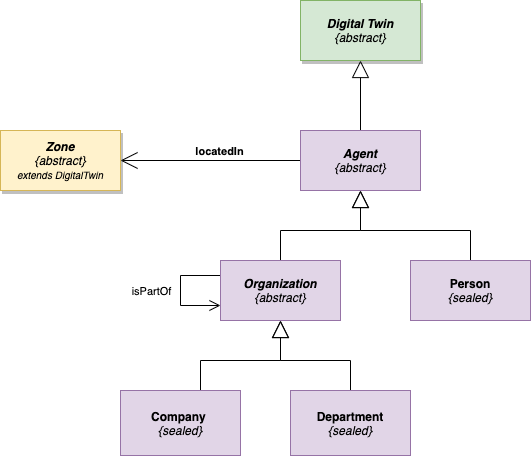

The diagram above was exported from draw.io. Its source (the exported page's mxGraphModel, read from the mxfile embedded in the PNG):
<mxGraphModel dx="1935" dy="927" grid="1" gridSize="10" guides="1" tooltips="1" connect="1" arrows="1" fold="1" page="1" pageScale="1" pageWidth="827" pageHeight="1169" math="0" shadow="0">
  <root>
    <mxCell id="0" />
    <mxCell id="1" parent="0" />
    <mxCell id="15" style="edgeStyle=orthogonalEdgeStyle;rounded=0;orthogonalLoop=1;jettySize=auto;html=1;entryX=0.5;entryY=1;entryDx=0;entryDy=0;startArrow=none;startFill=0;endSize=15;endArrow=block;endFill=0;" parent="1" source="2" target="13" edge="1">
      <mxGeometry relative="1" as="geometry" />
    </mxCell>
    <mxCell id="16" style="edgeStyle=orthogonalEdgeStyle;rounded=0;orthogonalLoop=1;jettySize=auto;html=1;entryX=1;entryY=0.5;entryDx=0;entryDy=0;startArrow=none;startFill=0;endArrow=open;endFill=0;endSize=15;" parent="1" source="2" target="14" edge="1">
      <mxGeometry relative="1" as="geometry" />
    </mxCell>
    <mxCell id="17" value="&lt;b&gt;locatedIn&lt;/b&gt;" style="edgeLabel;html=1;align=center;verticalAlign=middle;resizable=0;points=[];" parent="16" vertex="1" connectable="0">
      <mxGeometry x="0.0544" y="1" relative="1" as="geometry">
        <mxPoint x="13" y="-11" as="offset" />
      </mxGeometry>
    </mxCell>
    <UserObject label="&lt;b&gt;Agent&lt;br&gt;&lt;/b&gt;{abstract}" id="2">
      <mxCell style="rounded=0;whiteSpace=wrap;html=1;fillColor=#e1d5e7;strokeColor=#9673a6;fontStyle=2" parent="1" vertex="1">
        <mxGeometry x="-280" y="470" width="120" height="60" as="geometry" />
      </mxCell>
    </UserObject>
    <mxCell id="3" style="edgeStyle=orthogonalEdgeStyle;rounded=0;orthogonalLoop=1;jettySize=auto;html=1;entryX=0.5;entryY=1;entryDx=0;entryDy=0;startArrow=none;startFill=0;startSize=18;endArrow=block;endFill=0;endSize=15;targetPerimeterSpacing=0;strokeWidth=1;" parent="1" source="5" target="2" edge="1">
      <mxGeometry relative="1" as="geometry" />
    </mxCell>
    <mxCell id="4" style="edgeStyle=orthogonalEdgeStyle;rounded=0;orthogonalLoop=1;jettySize=auto;html=1;endArrow=open;endFill=0;exitX=0;exitY=0.25;exitDx=0;exitDy=0;entryX=0;entryY=0.75;entryDx=0;entryDy=0;startArrow=none;startFill=0;endSize=9;startSize=15;" parent="1" source="5" target="5" edge="1">
      <mxGeometry relative="1" as="geometry">
        <mxPoint x="-430" y="640" as="targetPoint" />
        <Array as="points">
          <mxPoint x="-400" y="615" />
          <mxPoint x="-400" y="645" />
        </Array>
      </mxGeometry>
    </mxCell>
    <mxCell id="12" value="isPartOf" style="edgeLabel;html=1;align=center;verticalAlign=middle;resizable=0;points=[];" parent="4" vertex="1" connectable="0">
      <mxGeometry x="-0.1601" y="-2" relative="1" as="geometry">
        <mxPoint x="-28" y="9" as="offset" />
      </mxGeometry>
    </mxCell>
    <UserObject label="&lt;b&gt;Organization&lt;br&gt;&lt;/b&gt;{abstract}" id="5">
      <mxCell style="rounded=0;whiteSpace=wrap;html=1;fillColor=#e1d5e7;strokeColor=#9673a6;fontStyle=2" parent="1" vertex="1">
        <mxGeometry x="-360" y="600" width="120" height="60" as="geometry" />
      </mxCell>
    </UserObject>
    <mxCell id="6" style="edgeStyle=orthogonalEdgeStyle;rounded=0;orthogonalLoop=1;jettySize=auto;html=1;entryX=0.5;entryY=1;entryDx=0;entryDy=0;startArrow=none;startFill=0;startSize=18;endArrow=block;endFill=0;endSize=15;targetPerimeterSpacing=0;strokeWidth=1;" parent="1" source="7" target="2" edge="1">
      <mxGeometry relative="1" as="geometry" />
    </mxCell>
    <UserObject label="&lt;b&gt;Person&lt;br&gt;&lt;/b&gt;&lt;i&gt;{sealed}&lt;/i&gt;&lt;b&gt;&lt;br&gt;&lt;/b&gt;" id="7">
      <mxCell style="rounded=0;whiteSpace=wrap;html=1;fillColor=#e1d5e7;strokeColor=#9673a6;" parent="1" vertex="1">
        <mxGeometry x="-170" y="600" width="120" height="60" as="geometry" />
      </mxCell>
    </UserObject>
    <mxCell id="8" style="edgeStyle=orthogonalEdgeStyle;rounded=0;orthogonalLoop=1;jettySize=auto;html=1;entryX=0.5;entryY=1;entryDx=0;entryDy=0;endArrow=block;endFill=0;endSize=15;" parent="1" source="9" target="5" edge="1">
      <mxGeometry relative="1" as="geometry">
        <Array as="points">
          <mxPoint x="-380" y="700" />
          <mxPoint x="-300" y="700" />
        </Array>
      </mxGeometry>
    </mxCell>
    <UserObject label="&lt;b&gt;Company&amp;nbsp;&lt;/b&gt;&lt;br&gt;&lt;i&gt;{sealed}&lt;/i&gt;" id="9">
      <mxCell style="rounded=0;whiteSpace=wrap;html=1;fillColor=#e1d5e7;strokeColor=#9673a6;" parent="1" vertex="1">
        <mxGeometry x="-460" y="730" width="120" height="65" as="geometry" />
      </mxCell>
    </UserObject>
    <mxCell id="10" style="edgeStyle=orthogonalEdgeStyle;rounded=0;orthogonalLoop=1;jettySize=auto;html=1;endArrow=block;endFill=0;exitX=0.5;exitY=0;exitDx=0;exitDy=0;endSize=15;" parent="1" source="11" edge="1">
      <mxGeometry relative="1" as="geometry">
        <mxPoint x="-300" y="660" as="targetPoint" />
        <Array as="points">
          <mxPoint x="-230" y="700" />
          <mxPoint x="-300" y="700" />
        </Array>
      </mxGeometry>
    </mxCell>
    <UserObject label="&lt;b&gt;Department&lt;br&gt;&lt;/b&gt;&lt;i&gt;{sealed}&lt;/i&gt;&lt;b&gt;&lt;br&gt;&lt;/b&gt;" id="11">
      <mxCell style="rounded=0;whiteSpace=wrap;html=1;fillColor=#e1d5e7;strokeColor=#9673a6;" parent="1" vertex="1">
        <mxGeometry x="-290" y="730" width="120" height="65" as="geometry" />
      </mxCell>
    </UserObject>
    <mxCell id="13" value="Digital Twin&lt;br&gt;&lt;span style=&quot;font-weight: normal&quot;&gt;{abstract}&lt;/span&gt;" style="rounded=0;whiteSpace=wrap;html=1;fontStyle=3;shadow=1;fillColor=#d5e8d4;strokeColor=#82b366;" parent="1" vertex="1">
      <mxGeometry x="-280" y="340" width="120" height="60" as="geometry" />
    </mxCell>
    <mxCell id="14" value="&lt;i&gt;Zone&lt;/i&gt;&lt;br&gt;&lt;span style=&quot;font-style: italic ; font-weight: 400&quot;&gt;{abstract}&lt;br&gt;&lt;/span&gt;&lt;span style=&quot;font-size: 10px ; font-style: italic ; font-weight: 400&quot;&gt;extends DigitalTwin&lt;/span&gt;&lt;span style=&quot;font-style: italic ; font-weight: 400&quot;&gt;&lt;br&gt;&lt;/span&gt;" style="rounded=0;whiteSpace=wrap;html=1;fontStyle=1;shadow=1;fillColor=#fff2cc;strokeColor=#d6b656;" parent="1" vertex="1">
      <mxGeometry x="-580" y="470" width="120" height="60" as="geometry" />
    </mxCell>
  </root>
</mxGraphModel>